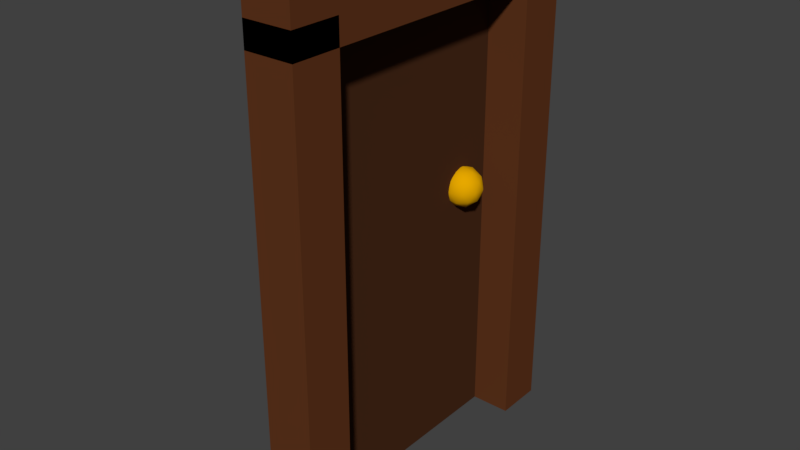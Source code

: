 # Source: Door.blend  (saved by Blender 2.78.0; exported with 4.5.12 LTS)
import bpy
from mathutils import Matrix  # noqa: F401  (used for matrix-valued properties, if any)

bpy.ops.wm.read_factory_settings(use_empty=True)
scene = bpy.context.scene
scene.name = 'Scene'

# ---- collections
col_collection_1 = bpy.data.collections.new('Collection 1'); scene.collection.children.link(col_collection_1)

# ---- materials (node trees are filled in below, after node groups)
mat_doorpost = bpy.data.materials.new('DoorPost')
mat_doorpost.alpha_threshold = 0.0
mat_doorpost.use_transparent_shadow = False
mat_doorpost.diffuse_color = (0.1193, 0.03685, 0.01259, 1.0)
mat_doorpost.roughness = 0.5
mat_doornob = bpy.data.materials.new('DoorNob')
mat_doornob.alpha_threshold = 0.0
mat_doornob.use_transparent_shadow = False
mat_doornob.diffuse_color = (0.8, 0.3965, 0.0, 1.0)
mat_doornob.roughness = 0.5
mat_door = bpy.data.materials.new('Door')
mat_door.alpha_threshold = 0.0
mat_door.use_transparent_shadow = False
mat_door.diffuse_color = (0.06681, 0.02427, 0.01048, 1.0)
mat_door.roughness = 0.5

# ---- material node trees

# ---- world
world_world = bpy.data.worlds.new('World'); scene.world = world_world
world_world.color = (0.05088, 0.05088, 0.05088)
world_world.use_sun_shadow = False
world_world.sun_shadow_jitter_overblur = 0.0
world_world.cycles.sampling_method = 'MANUAL'

# ---- meshes
me_cube_004 = bpy.data.meshes.new('Cube.004')
me_cube_004.from_pydata([(-1.0, 13.0, 0.9), (-1.0, -1.0, 0.9), (-1.0, 13.0, 1.1), (-1.0, -1.0, 1.1), (1.0, 13.0, 0.9), (1.0, -1.0, 0.9), (1.0, 13.0, 1.1), (1.0, -1.0, 1.1), (-1.0, -1.0, -1.0), (-1.0, -1.0, 1.0), (-1.0, 1.0, -1.0), (-1.0, 1.0, 1.0), (1.0, -1.0, -1.0), (1.0, -1.0, 1.0), (1.0, 1.0, -1.0), (1.0, 1.0, 1.0), (-1.0, 11.0, -1.0), (-1.0, 11.0, 1.0), (-1.0, 13.0, -1.0), (-1.0, 13.0, 1.0), (1.0, 11.0, -1.0), (1.0, 11.0, 1.0), (1.0, 13.0, -1.0), (1.0, 13.0, 1.0)], [], [(0, 1, 3, 2), (2, 3, 7, 6), (6, 7, 5, 4), (4, 5, 1, 0), (2, 6, 4, 0), (7, 3, 1, 5), (8, 9, 11, 10), (10, 11, 15, 14), (14, 15, 13, 12), (12, 13, 9, 8), (10, 14, 12, 8), (15, 11, 9, 13), (16, 17, 19, 18), (18, 19, 23, 22), (22, 23, 21, 20), (20, 21, 17, 16), (18, 22, 20, 16), (23, 19, 17, 21)])
me_cube_004.materials.append(mat_doorpost)
me_cube_004.use_remesh_preserve_volume = False
me_cube_004.use_remesh_preserve_attributes = False
me_cube_004.use_mirror_vertex_groups = False
me_cube_004.update()
me_icosphere = bpy.data.meshes.new('Icosphere')
me_icosphere.from_pydata([(0.0, 0.0, -1.0), (0.7236, -0.5257, -0.4472), (-0.2764, -0.8506, -0.4472), (-0.8944, 0.0, -0.4472), (-0.2764, 0.8506, -0.4472), (0.7236, 0.5257, -0.4472), (0.2764, -0.8506, 0.4472), (-0.7236, -0.5257, 0.4472), (-0.7236, 0.5257, 0.4472), (0.2764, 0.8506, 0.4472), (0.8944, 0.0, 0.4472), (0.0, 0.0, 1.0), (-0.1625, -0.5, -0.8507), (0.4253, -0.309, -0.8507), (0.2629, -0.809, -0.5257), (0.8506, 0.0, -0.5257), (0.4253, 0.309, -0.8507), (-0.5257, 0.0, -0.8507), (-0.6882, -0.5, -0.5257), (-0.1625, 0.5, -0.8507), (-0.6882, 0.5, -0.5257), (0.2629, 0.809, -0.5257), (0.9511, -0.309, 0.0), (0.9511, 0.309, 0.0), (0.0, -1.0, 0.0), (0.5878, -0.809, 0.0), (-0.9511, -0.309, 0.0), (-0.5878, -0.809, 0.0), (-0.5878, 0.809, 0.0), (-0.9511, 0.309, 0.0), (0.5878, 0.809, 0.0), (0.0, 1.0, 0.0), (0.6882, -0.5, 0.5257), (-0.2629, -0.809, 0.5257), (-0.8506, 0.0, 0.5257), (-0.2629, 0.809, 0.5257), (0.6882, 0.5, 0.5257), (0.1625, -0.5, 0.8507), (0.5257, 0.0, 0.8507), (-0.4253, -0.309, 0.8507), (-0.4253, 0.309, 0.8507), (0.1625, 0.5, 0.8507)], [], [(0, 13, 12), (1, 13, 15), (0, 12, 17), (0, 17, 19), (0, 19, 16), (1, 15, 22), (2, 14, 24), (3, 18, 26), (4, 20, 28), (5, 21, 30), (1, 22, 25), (2, 24, 27), (3, 26, 29), (4, 28, 31), (5, 30, 23), (6, 32, 37), (7, 33, 39), (8, 34, 40), (9, 35, 41), (10, 36, 38), (38, 41, 11), (38, 36, 41), (36, 9, 41), (41, 40, 11), (41, 35, 40), (35, 8, 40), (40, 39, 11), (40, 34, 39), (34, 7, 39), (39, 37, 11), (39, 33, 37), (33, 6, 37), (37, 38, 11), (37, 32, 38), (32, 10, 38), (23, 36, 10), (23, 30, 36), (30, 9, 36), (31, 35, 9), (31, 28, 35), (28, 8, 35), (29, 34, 8), (29, 26, 34), (26, 7, 34), (27, 33, 7), (27, 24, 33), (24, 6, 33), (25, 32, 6), (25, 22, 32), (22, 10, 32), (30, 31, 9), (30, 21, 31), (21, 4, 31), (28, 29, 8), (28, 20, 29), (20, 3, 29), (26, 27, 7), (26, 18, 27), (18, 2, 27), (24, 25, 6), (24, 14, 25), (14, 1, 25), (22, 23, 10), (22, 15, 23), (15, 5, 23), (16, 21, 5), (16, 19, 21), (19, 4, 21), (19, 20, 4), (19, 17, 20), (17, 3, 20), (17, 18, 3), (17, 12, 18), (12, 2, 18), (15, 16, 5), (15, 13, 16), (13, 0, 16), (12, 14, 2), (12, 13, 14), (13, 1, 14)])
me_icosphere.polygons.foreach_set('use_smooth', [True] * 80)
me_icosphere.materials.append(mat_doornob)
me_icosphere.use_remesh_preserve_volume = False
me_icosphere.use_remesh_preserve_attributes = False
me_icosphere.use_mirror_vertex_groups = False
me_icosphere.update()
me_cube_002 = bpy.data.meshes.new('Cube.002')
me_cube_002.from_pydata([(-1.0, -1.0, -1.0), (-1.0, -1.0, 1.0), (-1.0, 1.0, -1.0), (-1.0, 1.0, 1.0), (1.0, -1.0, -1.0), (1.0, -1.0, 1.0), (1.0, 1.0, -1.0), (1.0, 1.0, 1.0)], [], [(0, 1, 3, 2), (2, 3, 7, 6), (6, 7, 5, 4), (4, 5, 1, 0), (2, 6, 4, 0), (7, 3, 1, 5)])
me_cube_002.materials.append(mat_door)
me_cube_002.use_remesh_preserve_volume = False
me_cube_002.use_remesh_preserve_attributes = False
me_cube_002.use_mirror_vertex_groups = False
me_cube_002.update()

# ---- objects
ob_doorpost = bpy.data.objects.new('DoorPost', me_cube_004)
ob_doornob = bpy.data.objects.new('DoorNob', me_icosphere)
ob_door = bpy.data.objects.new('Door', me_cube_002)

# ---- transforms, parenting, visibility, modifiers, constraints
ob_doorpost.location = (0.5, -1.8, 3.0)
ob_doorpost.scale = (0.3, 0.3, 3.0)
ob_doorpost.lineart.crease_threshold = 0.0
ob_doornob.location = (0.3281, 1.061, 3.271)
ob_doornob.scale = (0.25, 0.25, 0.25)
ob_doornob.lineart.crease_threshold = 0.0
_m = ob_doornob.modifiers.new('Bevel', 'BEVEL')
_m.spread = 0.0
ob_door.location = (0.0, 0.0, 3.0)
ob_door.scale = (0.3, 1.5, 3.0)
ob_door.lineart.crease_threshold = 0.0

# ---- collection membership
col_collection_1.objects.link(ob_doorpost)
col_collection_1.objects.link(ob_doornob)
col_collection_1.objects.link(ob_door)

# ---- scene / render settings (as saved in the file)
scene.frame_start = 1; scene.frame_end = 250; scene.frame_set(1)
scene.render.engine = 'BLENDER_EEVEE_NEXT'
scene.render.resolution_percentage = 50
scene.render.dither_intensity = 0.0
scene.cycles.use_denoising = False
scene.cycles.samples = 128
scene.cycles.sampling_pattern = 'TABULATED_SOBOL'
scene.cycles.light_sampling_threshold = 0.0
scene.cycles.use_adaptive_sampling = False
scene.cycles.use_light_tree = False
scene.cycles.blur_glossy = 0.0
scene.cycles.sample_clamp_indirect = 0.0
scene.view_settings.view_transform = 'Standard'
bpy.context.view_layer.update()

# ---- added for rendering (the .blend has no active camera and no usable light): camera, sun
cam_auto = bpy.data.cameras.new('AutoCamera')
cam_auto.lens = 50.0
cam_auto.sensor_width = 36.0
cam_auto.clip_end = 1000.0
ob_auto_camera = bpy.data.objects.new('AutoCamera', cam_auto)
scene.collection.objects.link(ob_auto_camera)
ob_auto_camera.location = (7.32903, -8.49483, 8.81322)
ob_auto_camera.rotation_euler = (1.09748, -7.21219e-08, 0.694738)
scene.camera = ob_auto_camera
light_auto_sun = bpy.data.lights.new('AutoSun', 'SUN')
light_auto_sun.energy = 3.0
light_auto_sun.angle = 0.0523599
ob_auto_sun = bpy.data.objects.new('AutoSun', light_auto_sun)
scene.collection.objects.link(ob_auto_sun)
ob_auto_sun.rotation_euler = (0.872665, 0.174533, 0.523599)
bpy.context.view_layer.update()
